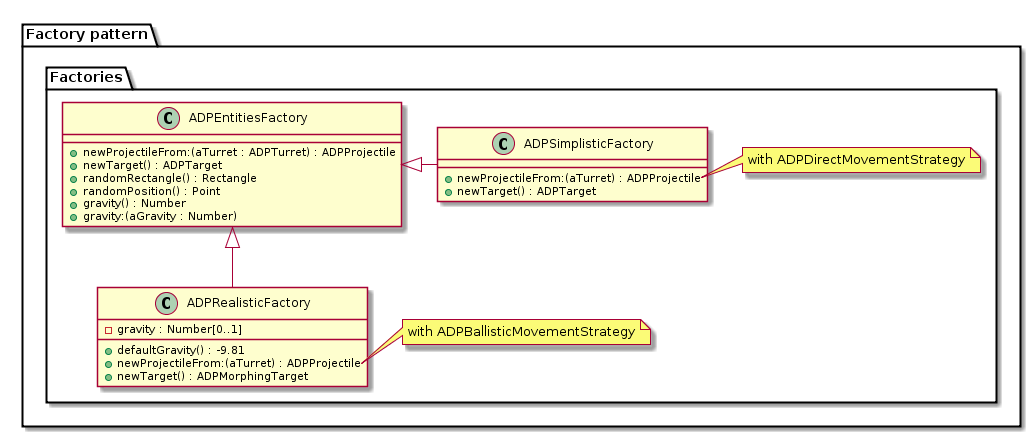

The diagram above was rendered by PlantUML. Its source (embedded in the PNG):
@startuml

package "Factory pattern" {

  package "Factories" {

class ADPEntitiesFactory {
	+ newProjectileFrom:(aTurret : ADPTurret) : ADPProjectile
	+ newTarget() : ADPTarget
	+ randomRectangle() : Rectangle
	+ randomPosition() : Point
	+ gravity() : Number
	+ gravity:(aGravity : Number)
}

class ADPSimplisticFactory {
	+ newProjectileFrom:(aTurret) : ADPProjectile
	+ newTarget() : ADPTarget
}

note right of ADPSimplisticFactory::newProjectileFrom
with ADPDirectMovementStrategy
end note

note right of ADPRealisticFactory::newProjectileFrom:
with ADPBallisticMovementStrategy
end note

class ADPRealisticFactory {
	- gravity : Number[0..1]
	+ defaultGravity() : -9.81
	+ newProjectileFrom:(aTurret) : ADPProjectile
	+ newTarget() : ADPMorphingTarget
}


ADPEntitiesFactory <|- ADPSimplisticFactory
ADPEntitiesFactory <|-- ADPRealisticFactory

}
}
@enduml